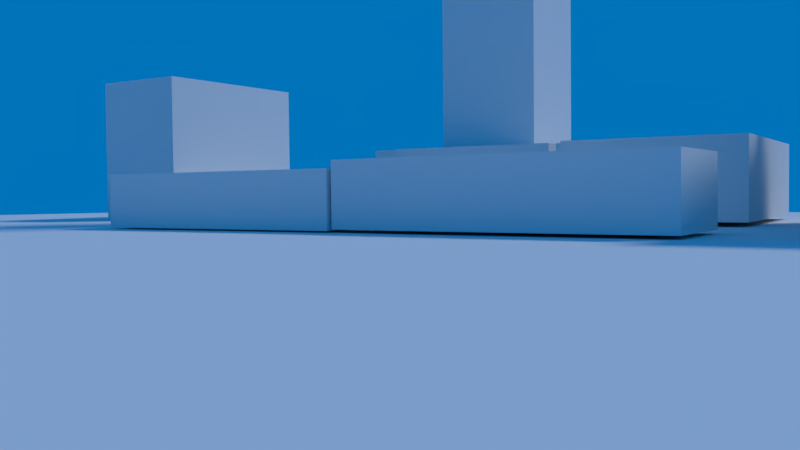 # Source: uts.blend  (saved by Blender 2.77.0; exported with 4.5.12 LTS)
import bpy
from mathutils import Matrix  # noqa: F401  (used for matrix-valued properties, if any)

bpy.ops.wm.read_factory_settings(use_empty=True)
scene = bpy.context.scene
scene.name = 'Scene'

# ---- collections
col_collection_1 = bpy.data.collections.new('Collection 1'); scene.collection.children.link(col_collection_1)

# ---- materials (node trees are filled in below, after node groups)
mat_material_001 = bpy.data.materials.new('Material.001')
mat_material_001.alpha_threshold = 0.0
mat_material_001.use_transparent_shadow = False
mat_material_001.roughness = 0.5

# ---- material node trees

# ---- world
world_world = bpy.data.worlds.new('World'); scene.world = world_world
world_world.color = (0.0, 0.1704, 0.4869)
world_world.use_sun_shadow = False
world_world.sun_shadow_jitter_overblur = 0.0
world_world.cycles.sampling_method = 'MANUAL'

# ---- cameras
cam_camera = bpy.data.cameras.new('Camera')
cam_camera.clip_end = 100.0
cam_camera.lens = 35.0
cam_camera.sensor_width = 32.0
cam_camera.sensor_height = 18.0
cam_camera.ortho_scale = 7.314
cam_camera.dof.focus_distance = 0.0
cam_camera.dof.aperture_fstop = 128.0

# ---- lights
light_lamp_001 = bpy.data.lights.new('Lamp.001', 'POINT')
light_lamp_001.transmission_factor = 0.0
light_lamp_001.cutoff_distance = 30.0
light_lamp_001.energy = 100.0
light_lamp_001.shadow_buffer_clip_start = 1.001
light_lamp_001.shadow_soft_size = 0.1
light_lamp_001.shadow_maximum_resolution = 0.006
light_lamp_001.use_absolute_resolution = True
light_lamp = bpy.data.lights.new('Lamp', 'SUN')
light_lamp.transmission_factor = 0.0
light_lamp.cutoff_distance = 30.0
light_lamp.angle = 0.1993
light_lamp.energy = 1.0
light_lamp.shadow_buffer_clip_start = 1.001
light_lamp.shadow_soft_size = 0.1
light_lamp.shadow_cascade_max_distance = 1000.0

# ---- meshes
me_cube_009 = bpy.data.meshes.new('Cube.009')
me_cube_009.from_pydata([(-2.067, -2.484, -1.461), (-2.067, -2.484, -0.2617), (-2.067, 2.484, -1.461), (-2.067, 2.484, -0.2617), (2.472, -2.484, -1.461), (2.472, -2.484, 2.453), (2.472, 2.484, -1.461), (2.472, 2.484, 2.453), (-0.2699, 2.484, -0.2617), (-0.2699, 2.484, -1.461), (-0.2699, -2.484, 2.453), (-0.2699, -2.484, -1.461), (-0.2699, 2.484, 2.453), (-0.2699, -2.484, -0.2617)], [], [(1, 3, 2, 0), (12, 7, 6, 9), (7, 5, 4, 6), (13, 1, 0, 11), (11, 9, 6, 4), (13, 8, 3, 1), (5, 7, 12, 10), (0, 2, 9, 11), (5, 10, 11, 4), (3, 8, 9, 2), (12, 9, 11, 10)])
me_cube_009.use_remesh_preserve_volume = False
me_cube_009.use_remesh_preserve_attributes = False
me_cube_009.use_mirror_vertex_groups = False
me_cube_009.update()
me_cube_008 = bpy.data.meshes.new('Cube.008')
me_cube_008.from_pydata([(-2.893, -1.01, -0.6116), (-2.893, -1.01, 0.6116), (-2.838, 1.028, -0.6116), (-2.838, 1.028, 0.6116), (1.901, -1.021, -0.6116), (1.901, -1.021, 0.6116), (1.831, 0.881, -0.6116), (1.831, 0.881, 0.6116), (2.163, -0.4227, -0.6116), (2.163, -0.4227, 0.6116), (2.128, 0.8422, -0.6116), (2.128, 0.8422, 0.6116), (3.225, -0.4276, -0.6116), (3.225, -0.4276, 0.6116), (3.25, 0.7752, -0.6116), (3.25, 0.7752, 0.6116)], [], [(1, 3, 2, 0), (3, 7, 6, 2), (4, 6, 10, 8), (5, 1, 0, 4), (0, 2, 6, 4), (5, 7, 3, 1), (9, 8, 12, 13), (7, 5, 9, 11), (6, 7, 11, 10), (5, 4, 8, 9), (15, 13, 12, 14), (10, 11, 15, 14), (8, 10, 14, 12), (11, 9, 13, 15)])
me_cube_008.use_remesh_preserve_volume = False
me_cube_008.use_remesh_preserve_attributes = False
me_cube_008.use_mirror_vertex_groups = False
me_cube_008.update()
me_cube_007 = bpy.data.meshes.new('Cube.007')
me_cube_007.from_pydata([(-2.311, -2.429, -0.8463), (-2.311, -2.429, 0.8463), (-2.311, 2.394, -0.8463), (-2.311, 2.394, 0.8463), (1.54, -2.429, -0.8463), (1.54, -2.429, 0.8463), (1.522, 2.394, -0.8463), (1.522, 2.394, 0.8463), (-2.311, 2.159, 0.8463), (-2.311, 2.159, -0.8463), (1.523, 2.159, 0.8463), (1.523, 2.159, -0.8463), (1.953, -2.427, -0.8463), (1.953, -2.427, 0.8463), (1.936, 2.161, 0.8463), (1.936, 2.161, -0.8463), (-2.311, -0.9009, -0.8463), (1.535, -0.9009, 0.8463), (-2.311, -0.9009, 0.8463), (1.535, -0.9009, -0.8463), (1.947, -0.8993, 0.8463), (1.947, -0.8993, -0.8463), (2.235, 2.162, 0.8463), (2.235, 2.162, -0.8463), (2.247, -0.8982, 0.8463), (2.247, -0.8982, -0.8463), (-2.311, 1.055, 0.8463), (1.527, 1.055, -0.8463), (1.94, 1.056, -0.8463), (-2.311, 1.055, -0.8463), (1.527, 1.055, 0.8463), (1.94, 1.056, 0.8463), (2.24, 1.057, -0.8463), (2.24, 1.057, 0.8463), (2.545, -0.8971, 0.8463), (2.545, -0.8971, -0.8463), (2.538, 1.059, -0.8463), (2.538, 1.059, 0.8463)], [], [(8, 3, 2, 9), (3, 7, 6, 2), (17, 5, 13, 20), (5, 1, 0, 4), (9, 2, 6, 11), (10, 7, 3, 8), (30, 10, 8, 26), (29, 9, 11, 27), (7, 10, 11, 6), (26, 8, 9, 29), (20, 13, 12, 21), (11, 10, 14, 15), (5, 4, 12, 13), (27, 11, 15, 28), (4, 19, 21, 12), (15, 14, 22, 23), (1, 18, 16, 0), (0, 16, 19, 4), (5, 17, 18, 1), (30, 17, 20, 31), (32, 33, 37, 36), (31, 20, 24, 33), (20, 21, 25, 24), (28, 15, 23, 32), (21, 28, 32, 25), (14, 31, 33, 22), (22, 33, 32, 23), (10, 30, 31, 14), (19, 27, 28, 21), (18, 26, 29, 16), (16, 29, 27, 19), (17, 30, 26, 18), (37, 34, 35, 36), (24, 25, 35, 34), (25, 32, 36, 35), (33, 24, 34, 37)])
me_cube_007.use_remesh_preserve_volume = False
me_cube_007.use_remesh_preserve_attributes = False
me_cube_007.use_mirror_vertex_groups = False
me_cube_007.update()
me_cube_006 = bpy.data.meshes.new('Cube.006')
me_cube_006.from_pydata([(-0.8339, -3.017, -0.5514), (-0.8339, -3.017, 0.5514), (-0.8339, 1.992, -0.5514), (-0.8339, 1.992, 0.5514), (1.855, -3.017, -0.5514), (1.855, -3.017, 0.5514), (1.802, 1.992, -0.5514), (1.802, 1.992, 0.5514), (-0.8339, 3.197, -0.5514), (-0.8339, 3.197, 0.5514), (1.802, 3.197, -0.5514), (1.802, 3.197, 0.5514), (-3.799, 1.992, -0.5514), (-3.799, 1.992, 0.5514), (-3.799, 3.197, -0.5514), (-3.799, 3.197, 0.5514), (0.1254, 1.992, 0.5514), (0.1254, 1.992, -0.5514), (0.1778, -3.017, 0.5514), (0.1778, -3.017, -0.5514), (0.1254, 3.197, 0.5514), (0.1254, 3.197, -0.5514), (1.855, -4.718, -0.5514), (1.855, -4.718, 0.5514), (0.1778, -4.718, 0.5514), (0.1778, -4.718, -0.5514)], [], [(1, 3, 2, 0), (17, 2, 8, 21), (7, 5, 4, 6), (18, 1, 0, 19), (19, 17, 6, 4), (18, 16, 3, 1), (20, 11, 10, 21), (16, 7, 11, 20), (9, 8, 14, 15), (7, 6, 10, 11), (12, 13, 15, 14), (3, 9, 15, 13), (2, 3, 13, 12), (8, 2, 12, 14), (3, 16, 20, 9), (9, 20, 21, 8), (5, 7, 16, 18), (0, 2, 17, 19), (4, 5, 23, 22), (6, 17, 21, 10), (23, 24, 25, 22), (5, 18, 24, 23), (19, 4, 22, 25), (18, 19, 25, 24)])
me_cube_006.use_remesh_preserve_volume = False
me_cube_006.use_remesh_preserve_attributes = False
me_cube_006.use_mirror_vertex_groups = False
me_cube_006.update()
me_cube_005 = bpy.data.meshes.new('Cube.005')
me_cube_005.from_pydata([(-3.58, -2.12, -1.442), (-3.673, 2.221, -1.442), (-3.673, 2.221, 1.442), (3.532, -3.847, -1.442), (2.788, 2.315, -1.442), (2.788, 2.315, 1.442), (-3.58, -2.12, 1.442), (3.532, -3.847, 1.442)], [], [(6, 2, 1, 0), (2, 5, 4, 1), (5, 7, 3, 4), (0, 1, 4, 3), (7, 5, 2, 6)])
me_cube_005.use_remesh_preserve_volume = False
me_cube_005.use_remesh_preserve_attributes = False
me_cube_005.use_mirror_vertex_groups = False
me_cube_005.update()
me_cube_004 = bpy.data.meshes.new('Cube.004')
me_cube_004.from_pydata([(-3.401, 1.639, -1.835), (-3.401, 1.639, 1.835), (3.711, -0.08768, -1.835), (3.711, -0.08768, 1.835), (-3.582, 0.1826, -1.835), (-3.582, 0.1826, 1.835), (2.918, -1.728, -1.835), (2.918, -1.728, 1.835)], [], [(2, 3, 7, 6), (7, 5, 4, 6), (1, 0, 4, 5), (0, 2, 6, 4), (3, 1, 5, 7), (0, 1, 3, 2)])
me_cube_004.use_remesh_preserve_volume = False
me_cube_004.use_remesh_preserve_attributes = False
me_cube_004.use_mirror_vertex_groups = False
me_cube_004.update()
me_cube_002 = bpy.data.meshes.new('Cube.002')
me_cube_002.from_pydata([(-2.077, -2.372, -0.8033), (-2.077, -2.372, 0.8033), (-2.077, 0.6133, -0.8033), (-2.077, 0.6133, 0.8033), (2.221, -2.372, -0.8033), (2.221, -2.372, 0.8033), (2.221, 0.6133, -0.8033), (2.221, 0.6133, 0.8033), (1.869, 0.6133, 0.8033), (1.869, 0.6133, -0.8033), (1.869, -2.372, 0.8033), (1.869, -2.372, -0.8033), (-2.077, 1.786, -0.8033), (-2.077, 1.786, 0.8033), (1.869, 1.786, 0.8033), (1.869, 1.786, -0.8033), (1.489, 0.6133, -0.8033), (1.489, -2.372, 0.8033), (1.489, 0.6133, 0.8033), (1.489, -2.372, -0.8033), (1.489, 1.786, -0.8033), (1.489, 1.786, 0.8033), (-2.077, 2.505, -0.8033), (-2.077, 2.505, 0.8033), (1.489, 2.505, -0.8033), (1.489, 2.505, 0.8033)], [], [(1, 3, 2, 0), (8, 7, 6, 9), (7, 5, 4, 6), (17, 1, 0, 19), (11, 9, 6, 4), (17, 18, 3, 1), (5, 7, 8, 10), (19, 16, 9, 11), (5, 10, 11, 4), (18, 8, 14, 21), (21, 14, 15, 20), (8, 9, 15, 14), (16, 2, 12, 20), (2, 3, 13, 12), (9, 16, 20, 15), (13, 21, 25, 23), (3, 18, 21, 13), (0, 2, 16, 19), (10, 8, 18, 17), (10, 17, 19, 11), (23, 25, 24, 22), (12, 13, 23, 22), (20, 12, 22, 24), (21, 20, 24, 25)])
me_cube_002.use_remesh_preserve_volume = False
me_cube_002.use_remesh_preserve_attributes = False
me_cube_002.use_mirror_vertex_groups = False
me_cube_002.update()
me_cube_001 = bpy.data.meshes.new('Cube.001')
me_cube_001.from_pydata([(-1.198, -1.198, -7.152), (-1.198, -1.198, 7.152), (-1.198, 1.198, -7.152), (-1.198, 1.198, 7.152), (1.198, -1.198, -7.152), (1.198, -1.198, 7.152), (1.198, 1.198, -7.152), (1.198, 1.198, 7.152)], [], [(1, 3, 2, 0), (3, 7, 6, 2), (7, 5, 4, 6), (5, 1, 0, 4), (0, 2, 6, 4), (5, 7, 3, 1)])
me_cube_001.use_remesh_preserve_volume = False
me_cube_001.use_remesh_preserve_attributes = False
me_cube_001.use_mirror_vertex_groups = False
me_cube_001.update()
me_plane = bpy.data.meshes.new('Plane')
me_plane.from_pydata([(-22.52, -17.44, 0.0), (22.52, -17.44, 0.0), (-22.52, 17.44, 0.0), (22.52, 17.44, 0.0)], [], [(0, 1, 3, 2)])
_uv = me_plane.uv_layers.new(name='UVMap')
_uv.uv.foreach_set('vector', [0.0001, 9.998e-05, 0.9999, 9.998e-05, 0.9999, 0.9999, 9.998e-05, 0.9999])
me_plane.materials.append(mat_material_001)
me_plane.use_remesh_preserve_volume = False
me_plane.use_remesh_preserve_attributes = False
me_plane.use_mirror_vertex_groups = False
me_plane.update()

# ---- objects
ob_camera = bpy.data.objects.new('Camera', cam_camera)
ob_camerafocus = bpy.data.objects.new('CameraFocus', None)
ob_lamp_001 = bpy.data.objects.new('Lamp.001', light_lamp_001)
ob_cb6 = bpy.data.objects.new('cb6', me_cube_009)
ob_cb3 = bpy.data.objects.new('cb3', me_cube_008)
ob_cb1 = bpy.data.objects.new('cb1', me_cube_007)
ob_cb4 = bpy.data.objects.new('cb4', me_cube_006)
ob_cb10 = bpy.data.objects.new('cb10', me_cube_005)
ob_cb11 = bpy.data.objects.new('cb11', me_cube_004)
ob_cb2 = bpy.data.objects.new('cb2', me_cube_002)
ob_cb1_001 = bpy.data.objects.new('cb1.001', me_cube_001)
ob_plane = bpy.data.objects.new('Plane', me_plane)
ob_lamp = bpy.data.objects.new('Lamp', light_lamp)

# ---- transforms, parenting, visibility, modifiers, constraints
ob_camera.location = (-14.12, 6.124, 0.7355)
ob_camera.rotation_euler = (1.534, 0.01081, -2.145)
ob_camera.lock_rotations_4d = False
ob_camera.empty_display_type = 'ARROWS'
ob_camera.color = (0.0, 0.0, 0.0, 0.0)
ob_camera.display_type = 'WIRE'
ob_camera.lineart.crease_threshold = 0.0
ob_camerafocus.parent = ob_camera
ob_camerafocus.matrix_parent_inverse = Matrix(((-0.563, -0.8264, -0.01081, -2.262), (0.07753, -0.06582, 0.9948, -3.04), (-0.8228, 0.5592, 0.1011, -34.8), (0.0, 0.0, 0.0, 1.0)))
ob_camerafocus.location = (0.4055, -3.797, 3.93)
ob_camerafocus.empty_display_type = 'ARROWS'
ob_camerafocus.empty_image_offset = (0.0, 0.0)
ob_camerafocus.lineart.crease_threshold = 0.0
ob_lamp_001.location = (-4.366, 5.861, 18.16)
ob_lamp_001.rotation_euler = (-0.04102, 1.033, 1.898)
ob_lamp_001.lock_rotations_4d = False
ob_lamp_001.empty_display_type = 'ARROWS'
ob_lamp_001.color = (0.0, 0.0, 0.0, 0.0)
ob_lamp_001.lineart.crease_threshold = 0.0
ob_cb6.location = (10.76, -3.883, 1.545)
ob_cb6.rotation_euler = (0.0, -0.0, 0.4299)
ob_cb6.display_type = 'SOLID'
ob_cb6.show_wire = True
ob_cb6.lineart.crease_threshold = 0.0
ob_cb3.location = (-3.163, -3.302, 0.7153)
ob_cb3.rotation_euler = (0.0, -0.0, 0.4438)
ob_cb3.show_wire = True
ob_cb3.lineart.crease_threshold = 0.0
ob_cb1.location = (2.917, -7.82, 0.9135)
ob_cb1.rotation_euler = (0.0, -0.0, 0.4438)
ob_cb1.show_wire = True
ob_cb1.lineart.crease_threshold = 0.0
ob_cb4.location = (4.27, -2.386, 0.6287)
ob_cb4.rotation_euler = (0.0, -0.0, 0.4438)
ob_cb4.show_wire = True
ob_cb4.lineart.crease_threshold = 0.0
ob_cb10.location = (-9.037, -7.846, 1.576)
ob_cb10.rotation_euler = (0.0, -0.0, 0.3921)
ob_cb10.show_wire = True
ob_cb10.lineart.crease_threshold = 0.0
ob_cb11.location = (-7.766, -11.39, 1.968)
ob_cb11.rotation_euler = (0.0, -0.0, 0.3921)
ob_cb11.lineart.crease_threshold = 0.0
ob_cb2.location = (-1.378, -9.036, 0.9366)
ob_cb2.rotation_euler = (0.0, -0.0, 0.4438)
ob_cb2.show_wire = True
ob_cb2.lineart.crease_threshold = 0.0
ob_cb1_001.location = (2.891, -8.141, 7.286)
ob_cb1_001.rotation_euler = (0.0, -0.0, 0.4438)
ob_cb1_001.show_wire = True
ob_cb1_001.lineart.crease_threshold = 0.0
ob_plane.location = (0.0, 0.0, 0.04445)
ob_plane.lineart.crease_threshold = 0.0
ob_lamp.location = (-0.622, -22.96, 18.16)
ob_lamp.rotation_euler = (-0.4426, 0.5904, -2.648)
ob_lamp.lock_rotations_4d = False
ob_lamp.empty_display_type = 'ARROWS'
ob_lamp.color = (0.0, 0.0, 0.0, 0.0)
ob_lamp.lineart.crease_threshold = 0.0

# ---- collection membership
col_collection_1.objects.link(ob_camera)
col_collection_1.objects.link(ob_camerafocus)
col_collection_1.objects.link(ob_lamp_001)
col_collection_1.objects.link(ob_cb6)
col_collection_1.objects.link(ob_cb3)
col_collection_1.objects.link(ob_cb1)
col_collection_1.objects.link(ob_cb4)
col_collection_1.objects.link(ob_cb10)
col_collection_1.objects.link(ob_cb11)
col_collection_1.objects.link(ob_cb2)
col_collection_1.objects.link(ob_cb1_001)
col_collection_1.objects.link(ob_plane)
col_collection_1.objects.link(ob_lamp)

# ---- scene / render settings (as saved in the file)
scene.camera = ob_camera
scene.frame_start = 1; scene.frame_end = 250; scene.frame_set(1)
scene.render.engine = 'BLENDER_EEVEE_NEXT'
scene.render.resolution_percentage = 50
scene.render.dither_intensity = 0.0
scene.cycles.use_denoising = False
scene.cycles.samples = 128
scene.cycles.sampling_pattern = 'TABULATED_SOBOL'
scene.cycles.light_sampling_threshold = 0.0
scene.cycles.use_adaptive_sampling = False
scene.cycles.use_light_tree = False
scene.cycles.blur_glossy = 0.0
scene.cycles.sample_clamp_indirect = 0.0
scene.view_settings.view_transform = 'Standard'
bpy.context.view_layer.update()
